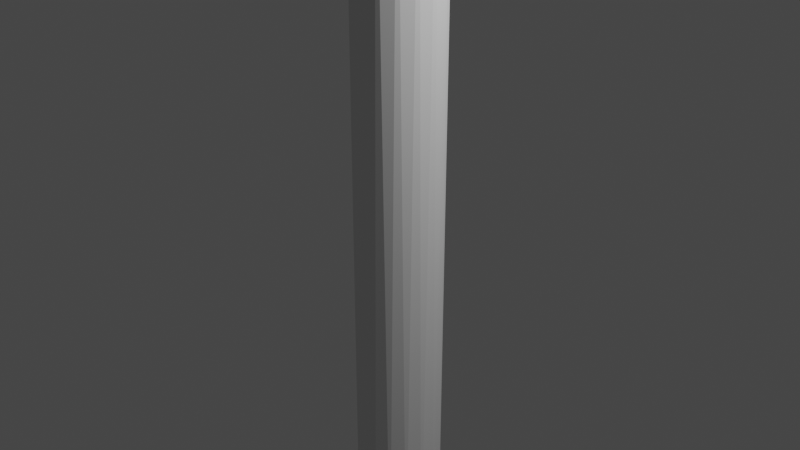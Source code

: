 # Source: spoke_end_small_lowpoly.blend  (saved by Blender 2.80.75; exported with 4.5.12 LTS)
import bpy
from mathutils import Matrix  # noqa: F401  (used for matrix-valued properties, if any)

bpy.ops.wm.read_factory_settings(use_empty=True)
scene = bpy.context.scene
scene.name = 'Scene'

# ---- collections
col_collection = bpy.data.collections.new('Collection'); scene.collection.children.link(col_collection)

# ---- world
world_world = bpy.data.worlds.new('World'); scene.world = world_world
world_world.use_nodes = True; world_world.node_tree.nodes.clear()
_N = world_world.node_tree.nodes; _L = world_world.node_tree.links
n0 = _N.new('ShaderNodeOutputWorld'); n0.name = 'World Output'; n0.location = (300, 300)
n1 = _N.new('ShaderNodeBackground'); n1.name = 'Background'; n1.location = (10, 300)
n1.inputs[0].default_value = (0.05088, 0.05088, 0.05088, 1.0)
_L.new(n1.outputs[0], n0.inputs[0])
n0.is_active_output = True
world_world.color = (0.05088, 0.05088, 0.05088)
world_world.use_sun_shadow = False
world_world.sun_shadow_jitter_overblur = 0.0

# ---- cameras
cam_camera = bpy.data.cameras.new('Camera')
cam_camera.clip_end = 100.0
cam_camera.ortho_scale = 7.314

# ---- lights
light_light = bpy.data.lights.new('Light', 'POINT')
light_light.transmission_factor = 0.0
light_light.energy = 1000.0
light_light.shadow_soft_size = 0.1
light_light.shadow_maximum_resolution = 0.006
light_light.use_absolute_resolution = True

# ---- meshes
me_sphere = bpy.data.meshes.new('Sphere')
me_sphere.from_pydata([(7.598e-07, 0.4689, 5.124), (8.551e-07, 0.4582, -4.793), (4.164e-07, 0.2574, -5.091), (0.09128, 0.4589, -4.676), (0.08413, 0.423, -4.881), (0.06416, 0.3225, -5.033), (0.03436, 0.1727, -5.134), (0.1794, 0.4332, 5.124), (0.1753, 0.4233, -4.793), (0.1483, 0.3581, -4.962), (0.09852, 0.2378, -5.091), (0.03372, 0.0814, -5.16), (0.2599, 0.389, -4.676), (0.2396, 0.3586, -4.881), (0.1827, 0.2734, -5.033), (0.09785, 0.1464, -5.134), (0.3316, 0.3316, 5.124), (0.324, 0.324, -4.793), (0.274, 0.274, -4.962), (0.182, 0.182, -5.091), (0.0623, 0.0623, -5.16), (0.389, 0.2599, -4.676), (0.3586, 0.2396, -4.881), (0.2734, 0.1827, -5.033), (0.1464, 0.09785, -5.134), (0.4332, 0.1794, 5.124), (0.4233, 0.1753, -4.793), (0.3581, 0.1483, -4.962), (0.2378, 0.09852, -5.091), (0.0814, 0.03372, -5.16), (0.4589, 0.09128, -4.676), (0.423, 0.08413, -4.881), (0.3225, 0.06416, -5.033), (0.1727, 0.03436, -5.134), (0.4689, 1.856e-07, 5.124), (0.4582, -6.322e-08, -4.793), (0.3876, -2.665e-08, -4.962), (0.2574, -2.687e-08, -5.091), (0.0881, -6.393e-08, -5.16), (0.4589, -0.09128, -4.676), (0.423, -0.08413, -4.881), (0.3225, -0.06416, -5.033), (0.1727, -0.03436, -5.134), (0.4332, -0.1794, 5.124), (0.4233, -0.1753, -4.793), (0.3581, -0.1483, -4.962), (0.2378, -0.09852, -5.091), (0.0814, -0.03372, -5.16), (0.389, -0.2599, -4.676), (0.3586, -0.2396, -4.881), (0.2734, -0.1827, -5.033), (0.1464, -0.09785, -5.134), (0.3316, -0.3316, 5.124), (0.324, -0.324, -4.793), (0.274, -0.274, -4.962), (0.182, -0.182, -5.091), (0.0623, -0.0623, -5.16), (0.2599, -0.389, -4.676), (0.2396, -0.3586, -4.881), (0.1827, -0.2734, -5.033), (0.09785, -0.1464, -5.134), (-2.125e-07, -1.003e-07, -5.169), (0.1794, -0.4332, 5.124), (0.1753, -0.4233, -4.793), (0.1483, -0.3581, -4.962), (0.09852, -0.2378, -5.091), (0.03372, -0.0814, -5.16), (0.09128, -0.4589, -4.676), (0.08413, -0.423, -4.881), (0.06416, -0.3225, -5.033), (0.03436, -0.1727, -5.134), (-1.656e-07, -0.4689, 5.124), (-1.632e-07, -0.4582, -4.793), (-1.849e-07, -0.3876, -4.962), (-1.445e-07, -0.2574, -5.091), (-1.834e-07, -0.0881, -5.16), (-0.09128, -0.4589, -4.676), (-0.08413, -0.423, -4.881), (-0.06416, -0.3225, -5.033), (-0.03436, -0.1727, -5.134), (-0.1794, -0.4332, 5.124), (-0.1753, -0.4233, -4.793), (-0.1483, -0.3581, -4.962), (-0.09852, -0.2378, -5.091), (-0.03372, -0.0814, -5.16), (-0.2599, -0.389, -4.676), (-0.2396, -0.3586, -4.881), (-0.1827, -0.2734, -5.033), (-0.09785, -0.1464, -5.134), (-0.3316, -0.3316, 5.124), (-0.324, -0.324, -4.793), (-0.274, -0.274, -4.962), (-0.182, -0.182, -5.091), (-0.0623, -0.0623, -5.16), (-0.389, -0.2599, -4.676), (-0.3586, -0.2396, -4.881), (-0.2734, -0.1827, -5.033), (-0.1464, -0.09785, -5.134), (-0.4332, -0.1794, 5.124), (-0.4233, -0.1753, -4.793), (-0.3581, -0.1483, -4.962), (-0.2378, -0.09852, -5.091), (-0.0814, -0.03372, -5.16), (-0.4589, -0.09128, -4.676), (-0.423, -0.08413, -4.881), (-0.3225, -0.06416, -5.033), (-0.1727, -0.03436, -5.134), (-0.4689, 1.731e-07, 5.124), (-0.4582, -8.754e-08, -4.793), (-0.3876, -4.215e-08, -4.962), (-0.2574, -1.005e-07, -5.091), (-0.0881, -9.51e-08, -5.16), (-0.4589, 0.09128, -4.676), (-0.423, 0.08413, -4.881), (-0.3225, 0.06416, -5.033), (-0.1727, 0.03436, -5.134), (-0.4332, 0.1794, 5.124), (-0.4233, 0.1753, -4.793), (-0.3581, 0.1483, -4.962), (-0.2378, 0.09852, -5.091), (-0.0814, 0.03372, -5.16), (-0.389, 0.2599, -4.676), (-0.3586, 0.2396, -4.881), (-0.2734, 0.1827, -5.033), (-0.1464, 0.09785, -5.134), (-0.3316, 0.3316, 5.124), (-0.324, 0.324, -4.793), (-0.274, 0.274, -4.962), (-0.182, 0.182, -5.091), (-0.0623, 0.0623, -5.16), (-0.2599, 0.389, -4.676), (-0.2396, 0.3586, -4.881), (-0.1827, 0.2734, -5.033), (-0.09785, 0.1464, -5.134), (-0.1794, 0.4332, 5.124), (-0.1753, 0.4233, -4.793), (-0.1483, 0.3581, -4.962), (-0.09852, 0.2378, -5.091), (-0.03372, 0.0814, -5.16), (-0.09128, 0.4589, -4.676), (-0.08413, 0.423, -4.881), (-0.06416, 0.3225, -5.033), (-0.03436, 0.1727, -5.134), (8.432e-07, 0.3876, -4.962), (3.33e-08, 0.0881, -5.16)], [], [(2, 5, 10, 6), (1, 139, 0, 3), (9, 13, 18, 14), (143, 4, 9, 5), (6, 10, 15, 11), (8, 12, 17, 13), (61, 144, 6, 11), (4, 8, 13, 9), (5, 9, 14, 10), (12, 16, 21, 17), (7, 16, 12), (11, 15, 20, 61), (10, 14, 19, 15), (17, 21, 26, 22), (22, 26, 31, 27), (14, 18, 23, 19), (18, 22, 27, 23), (13, 17, 22, 18), (15, 19, 24, 20), (21, 25, 30, 26), (19, 23, 28, 24), (20, 24, 29, 61), (16, 25, 21), (31, 35, 40, 36), (23, 27, 32, 28), (27, 31, 36, 32), (24, 28, 33, 29), (26, 30, 35, 31), (29, 33, 38, 61), (28, 32, 37, 33), (30, 34, 39, 35), (25, 34, 30), (40, 44, 49, 45), (32, 36, 41, 37), (36, 40, 45, 41), (33, 37, 42, 38), (35, 39, 44, 40), (38, 42, 47, 61), (39, 43, 48, 44), (34, 43, 39), (37, 41, 46, 42), (49, 53, 58, 54), (45, 49, 54, 50), (42, 46, 51, 47), (41, 45, 50, 46), (44, 48, 53, 49), (47, 51, 56, 61), (48, 52, 57, 53), (43, 52, 48), (46, 50, 55, 51), (58, 63, 68, 64), (54, 58, 64, 59), (51, 55, 60, 56), (50, 54, 59, 55), (56, 60, 66, 61), (57, 62, 67, 63), (52, 62, 57), (53, 57, 63, 58), (55, 59, 65, 60), (68, 72, 77, 73), (59, 64, 69, 65), (64, 68, 73, 69), (60, 65, 70, 66), (63, 67, 72, 68), (67, 71, 76, 72), (62, 71, 67), (65, 69, 74, 70), (66, 70, 75, 61), (77, 81, 86, 82), (69, 73, 78, 74), (73, 77, 82, 78), (72, 76, 81, 77), (70, 74, 79, 75), (76, 80, 85, 81), (71, 80, 76), (74, 78, 83, 79), (75, 79, 84, 61), (86, 90, 95, 91), (78, 82, 87, 83), (81, 85, 90, 86), (79, 83, 88, 84), (94, 98, 103, 99), (85, 89, 94, 90), (80, 89, 85), (83, 87, 92, 88), (82, 86, 91, 87), (84, 88, 93, 61), (87, 91, 96, 92), (95, 99, 104, 100), (88, 92, 97, 93), (90, 94, 99, 95), (89, 98, 94), (92, 96, 101, 97), (91, 95, 100, 96), (93, 97, 102, 61), (104, 108, 113, 109), (97, 101, 106, 102), (99, 103, 108, 104), (100, 104, 109, 105), (96, 100, 105, 101), (103, 107, 112, 108), (98, 107, 103), (101, 105, 110, 106), (102, 106, 111, 61), (108, 112, 117, 113), (113, 117, 122, 118), (105, 109, 114, 110), (109, 113, 118, 114), (106, 110, 115, 111), (112, 116, 121, 117), (107, 116, 112), (111, 115, 120, 61), (110, 114, 119, 115), (117, 121, 126, 122), (114, 118, 123, 119), (118, 122, 127, 123), (115, 119, 124, 120), (121, 125, 130, 126), (116, 125, 121), (120, 124, 129, 61), (119, 123, 128, 124), (126, 130, 135, 131), (123, 127, 132, 128), (127, 131, 136, 132), (122, 126, 131, 127), (124, 128, 133, 129), (130, 134, 139, 135), (128, 132, 137, 133), (129, 133, 138, 61), (1, 4, 143, 140), (125, 134, 130), (135, 139, 1, 140), (141, 143, 5, 2), (132, 136, 141, 137), (136, 140, 143, 141), (131, 135, 140, 136), (133, 137, 142, 138), (7, 0, 134, 125, 116, 107, 98, 89, 80, 71, 62, 52, 43, 34, 25, 16), (137, 141, 2, 142), (138, 142, 144, 61), (134, 0, 139), (3, 7, 12, 8), (0, 7, 3), (2, 6, 144, 142), (1, 3, 8, 4)])
_uv = me_sphere.uv_layers.new(name='UVMap')
_uv.uv.foreach_set('vector', [0.75, 0.1875, 0.7188, 0.25, 0.6875, 0.1875, 0.7188, 0.125, 0.75, 0.4375, 0.7812, 0.5, 0.75, 0.5625, 0.7188, 0.5, 0.6875, 0.3125, 0.6562, 0.375, 0.625, 0.3125, 0.6562, 0.25, 0.75, 0.3125, 0.7188, 0.375, 0.6875, 0.3125, 0.7188, 0.25, 0.7188, 0.125, 0.6875, 0.1875, 0.6562, 0.125, 0.6875, 0.0625, 0.6875, 0.4375, 0.6562, 0.5, 0.625, 0.4375, 0.6562, 0.375, 0.7344, 0.0, 0.75, 0.0625, 0.7188, 0.125, 0.6875, 0.0625, 0.7188, 0.375, 0.6875, 0.4375, 0.6562, 0.375, 0.6875, 0.3125, 0.7188, 0.25, 0.6875, 0.3125, 0.6562, 0.25, 0.6875, 0.1875, 0.6562, 0.5, 0.625, 0.5625, 0.5937, 0.5, 0.625, 0.4375, 0.6875, 0.5625, 0.625, 0.5625, 0.6562, 0.5, 0.6875, 0.0625, 0.6562, 0.125, 0.625, 0.0625, 0.6719, 0.0, 0.6875, 0.1875, 0.6562, 0.25, 0.625, 0.1875, 0.6562, 0.125, 0.625, 0.4375, 0.5937, 0.5, 0.5625, 0.4375, 0.5937, 0.375, 0.5937, 0.375, 0.5625, 0.4375, 0.5312, 0.375, 0.5625, 0.3125, 0.6562, 0.25, 0.625, 0.3125, 0.5937, 0.25, 0.625, 0.1875, 0.625, 0.3125, 0.5937, 0.375, 0.5625, 0.3125, 0.5937, 0.25, 0.6562, 0.375, 0.625, 0.4375, 0.5937, 0.375, 0.625, 0.3125, 0.6562, 0.125, 0.625, 0.1875, 0.5937, 0.125, 0.625, 0.0625, 0.5937, 0.5, 0.5625, 0.5625, 0.5312, 0.5, 0.5625, 0.4375, 0.625, 0.1875, 0.5937, 0.25, 0.5625, 0.1875, 0.5937, 0.125, 0.625, 0.0625, 0.5937, 0.125, 0.5625, 0.0625, 0.6094, 0.0, 0.625, 0.5625, 0.5625, 0.5625, 0.5937, 0.5, 0.5312, 0.375, 0.5, 0.4375, 0.4687, 0.375, 0.5, 0.3125, 0.5937, 0.25, 0.5625, 0.3125, 0.5312, 0.25, 0.5625, 0.1875, 0.5625, 0.3125, 0.5312, 0.375, 0.5, 0.3125, 0.5312, 0.25, 0.5937, 0.125, 0.5625, 0.1875, 0.5312, 0.125, 0.5625, 0.0625, 0.5625, 0.4375, 0.5312, 0.5, 0.5, 0.4375, 0.5312, 0.375, 0.5625, 0.0625, 0.5312, 0.125, 0.5, 0.0625, 0.5469, 0.0, 0.5625, 0.1875, 0.5312, 0.25, 0.5, 0.1875, 0.5312, 0.125, 0.5312, 0.5, 0.5, 0.5625, 0.4687, 0.5, 0.5, 0.4375, 0.5625, 0.5625, 0.5, 0.5625, 0.5312, 0.5, 0.4687, 0.375, 0.4375, 0.4375, 0.4062, 0.375, 0.4375, 0.3125, 0.5312, 0.25, 0.5, 0.3125, 0.4687, 0.25, 0.5, 0.1875, 0.5, 0.3125, 0.4687, 0.375, 0.4375, 0.3125, 0.4687, 0.25, 0.5312, 0.125, 0.5, 0.1875, 0.4687, 0.125, 0.5, 0.0625, 0.5, 0.4375, 0.4687, 0.5, 0.4375, 0.4375, 0.4687, 0.375, 0.5, 0.0625, 0.4687, 0.125, 0.4375, 0.0625, 0.4844, 0.0, 0.4687, 0.5, 0.4375, 0.5625, 0.4062, 0.5, 0.4375, 0.4375, 0.5, 0.5625, 0.4375, 0.5625, 0.4687, 0.5, 0.5, 0.1875, 0.4687, 0.25, 0.4375, 0.1875, 0.4687, 0.125, 0.4062, 0.375, 0.375, 0.4375, 0.3437, 0.375, 0.375, 0.3125, 0.4375, 0.3125, 0.4062, 0.375, 0.375, 0.3125, 0.4062, 0.25, 0.4687, 0.125, 0.4375, 0.1875, 0.4062, 0.125, 0.4375, 0.0625, 0.4687, 0.25, 0.4375, 0.3125, 0.4062, 0.25, 0.4375, 0.1875, 0.4375, 0.4375, 0.4062, 0.5, 0.375, 0.4375, 0.4062, 0.375, 0.4375, 0.0625, 0.4062, 0.125, 0.375, 0.0625, 0.4219, 0.0, 0.4062, 0.5, 0.375, 0.5625, 0.3437, 0.5, 0.375, 0.4375, 0.4375, 0.5625, 0.375, 0.5625, 0.4062, 0.5, 0.4375, 0.1875, 0.4062, 0.25, 0.375, 0.1875, 0.4062, 0.125, 0.3437, 0.375, 0.3125, 0.4375, 0.2812, 0.375, 0.3125, 0.3125, 0.375, 0.3125, 0.3437, 0.375, 0.3125, 0.3125, 0.3437, 0.25, 0.4062, 0.125, 0.375, 0.1875, 0.3437, 0.125, 0.375, 0.0625, 0.4062, 0.25, 0.375, 0.3125, 0.3437, 0.25, 0.375, 0.1875, 0.375, 0.0625, 0.3437, 0.125, 0.3125, 0.0625, 0.3594, 0.0, 0.3437, 0.5, 0.3125, 0.5625, 0.2812, 0.5, 0.3125, 0.4375, 0.375, 0.5625, 0.3125, 0.5625, 0.3437, 0.5, 0.375, 0.4375, 0.3437, 0.5, 0.3125, 0.4375, 0.3437, 0.375, 0.375, 0.1875, 0.3437, 0.25, 0.3125, 0.1875, 0.3437, 0.125, 0.2812, 0.375, 0.25, 0.4375, 0.2188, 0.375, 0.25, 0.3125, 0.3437, 0.25, 0.3125, 0.3125, 0.2812, 0.25, 0.3125, 0.1875, 0.3125, 0.3125, 0.2812, 0.375, 0.25, 0.3125, 0.2812, 0.25, 0.3437, 0.125, 0.3125, 0.1875, 0.2812, 0.125, 0.3125, 0.0625, 0.3125, 0.4375, 0.2812, 0.5, 0.25, 0.4375, 0.2812, 0.375, 0.2812, 0.5, 0.25, 0.5625, 0.2187, 0.5, 0.25, 0.4375, 0.3125, 0.5625, 0.25, 0.5625, 0.2812, 0.5, 0.3125, 0.1875, 0.2812, 0.25, 0.25, 0.1875, 0.2812, 0.125, 0.3125, 0.0625, 0.2812, 0.125, 0.25, 0.0625, 0.2969, 0.0, 0.2188, 0.375, 0.1875, 0.4375, 0.1562, 0.375, 0.1875, 0.3125, 0.2812, 0.25, 0.25, 0.3125, 0.2188, 0.25, 0.25, 0.1875, 0.25, 0.3125, 0.2188, 0.375, 0.1875, 0.3125, 0.2188, 0.25, 0.25, 0.4375, 0.2187, 0.5, 0.1875, 0.4375, 0.2188, 0.375, 0.2812, 0.125, 0.25, 0.1875, 0.2188, 0.125, 0.25, 0.0625, 0.2187, 0.5, 0.1875, 0.5625, 0.1562, 0.5, 0.1875, 0.4375, 0.25, 0.5625, 0.1875, 0.5625, 0.2187, 0.5, 0.25, 0.1875, 0.2188, 0.25, 0.1875, 0.1875, 0.2188, 0.125, 0.25, 0.0625, 0.2188, 0.125, 0.1875, 0.0625, 0.2344, 0.0, 0.1562, 0.375, 0.125, 0.4375, 0.09375, 0.375, 0.125, 0.3125, 0.2188, 0.25, 0.1875, 0.3125, 0.1562, 0.25, 0.1875, 0.1875, 0.1875, 0.4375, 0.1562, 0.5, 0.125, 0.4375, 0.1562, 0.375, 0.2188, 0.125, 0.1875, 0.1875, 0.1563, 0.125, 0.1875, 0.0625, 0.09375, 0.5, 0.0625, 0.5625, 0.03125, 0.5, 0.0625, 0.4375, 0.1562, 0.5, 0.125, 0.5625, 0.09375, 0.5, 0.125, 0.4375, 0.1875, 0.5625, 0.125, 0.5625, 0.1562, 0.5, 0.1875, 0.1875, 0.1562, 0.25, 0.125, 0.1875, 0.1563, 0.125, 0.1875, 0.3125, 0.1562, 0.375, 0.125, 0.3125, 0.1562, 0.25, 0.1875, 0.0625, 0.1563, 0.125, 0.125, 0.0625, 0.1719, 0.0, 0.1562, 0.25, 0.125, 0.3125, 0.09375, 0.25, 0.125, 0.1875, 0.09375, 0.375, 0.0625, 0.4375, 0.03125, 0.375, 0.0625, 0.3125, 0.1563, 0.125, 0.125, 0.1875, 0.09375, 0.125, 0.125, 0.0625, 0.125, 0.4375, 0.09375, 0.5, 0.0625, 0.4375, 0.09375, 0.375, 0.125, 0.5625, 0.0625, 0.5625, 0.09375, 0.5, 0.125, 0.1875, 0.09375, 0.25, 0.0625, 0.1875, 0.09375, 0.125, 0.125, 0.3125, 0.09375, 0.375, 0.0625, 0.3125, 0.09375, 0.25, 0.125, 0.0625, 0.09375, 0.125, 0.0625, 0.0625, 0.1094, 0.0, 0.03125, 0.375, 1.0, 0.4375, 0.9688, 0.375, 0.0, 0.3125, 0.09375, 0.125, 0.0625, 0.1875, 0.03125, 0.125, 0.0625, 0.0625, 0.0625, 0.4375, 0.03125, 0.5, 0.0, 0.4375, 0.03125, 0.375, 0.0625, 0.3125, 0.03125, 0.375, 0.0, 0.3125, 0.03125, 0.25, 0.09375, 0.25, 0.0625, 0.3125, 0.03125, 0.25, 0.0625, 0.1875, 0.03125, 0.5, 1.0, 0.5625, 0.9688, 0.5, 0.0, 0.4375, 0.0625, 0.5625, 0.0, 0.5625, 0.03125, 0.5, 0.0625, 0.1875, 0.03125, 0.25, 5.96e-08, 0.1875, 0.03125, 0.125, 0.0625, 0.0625, 0.03125, 0.125, 2.384e-07, 0.0625, 0.04688, 0.0, 1.0, 0.4375, 0.9688, 0.5, 0.9375, 0.4375, 0.9688, 0.375, 0.9688, 0.375, 0.9375, 0.4375, 0.9062, 0.375, 0.9375, 0.3125, 0.03125, 0.25, 1.0, 0.3125, 0.9688, 0.25, 5.96e-08, 0.1875, 1.0, 0.3125, 0.9688, 0.375, 0.9375, 0.3125, 0.9688, 0.25, 0.03125, 0.125, 1.0, 0.1875, 0.9688, 0.125, 2.384e-07, 0.0625, 0.9688, 0.5, 0.9375, 0.5625, 0.9062, 0.5, 0.9375, 0.4375, 1.0, 0.5625, 0.9375, 0.5625, 0.9688, 0.5, 1.0, 0.0625, 0.9688, 0.125, 0.9375, 0.0625, 0.9844, 0.0, 1.0, 0.1875, 0.9688, 0.25, 0.9375, 0.1875, 0.9688, 0.125, 0.9375, 0.4375, 0.9062, 0.5, 0.875, 0.4375, 0.9062, 0.375, 0.9688, 0.25, 0.9375, 0.3125, 0.9062, 0.25, 0.9375, 0.1875, 0.9375, 0.3125, 0.9062, 0.375, 0.875, 0.3125, 0.9062, 0.25, 0.9688, 0.125, 0.9375, 0.1875, 0.9063, 0.125, 0.9375, 0.0625, 0.9062, 0.5, 0.875, 0.5625, 0.8438, 0.5, 0.875, 0.4375, 0.9375, 0.5625, 0.875, 0.5625, 0.9062, 0.5, 0.9375, 0.0625, 0.9063, 0.125, 0.875, 0.0625, 0.9219, 0.0, 0.9375, 0.1875, 0.9062, 0.25, 0.875, 0.1875, 0.9063, 0.125, 0.875, 0.4375, 0.8438, 0.5, 0.8125, 0.4375, 0.8438, 0.375, 0.9062, 0.25, 0.875, 0.3125, 0.8438, 0.25, 0.875, 0.1875, 0.875, 0.3125, 0.8438, 0.375, 0.8125, 0.3125, 0.8438, 0.25, 0.9062, 0.375, 0.875, 0.4375, 0.8438, 0.375, 0.875, 0.3125, 0.9063, 0.125, 0.875, 0.1875, 0.8438, 0.125, 0.875, 0.0625, 0.8438, 0.5, 0.8125, 0.5625, 0.7812, 0.5, 0.8125, 0.4375, 0.875, 0.1875, 0.8438, 0.25, 0.8125, 0.1875, 0.8438, 0.125, 0.875, 0.0625, 0.8438, 0.125, 0.8125, 0.0625, 0.8594, 0.0, 0.75, 0.4375, 0.7188, 0.375, 0.75, 0.3125, 0.7812, 0.375, 0.875, 0.5625, 0.8125, 0.5625, 0.8438, 0.5, 0.8125, 0.4375, 0.7812, 0.5, 0.75, 0.4375, 0.7812, 0.375, 0.7812, 0.25, 0.75, 0.3125, 0.7188, 0.25, 0.75, 0.1875, 0.8438, 0.25, 0.8125, 0.3125, 0.7812, 0.25, 0.8125, 0.1875, 0.8125, 0.3125, 0.7812, 0.375, 0.75, 0.3125, 0.7812, 0.25, 0.8438, 0.375, 0.8125, 0.4375, 0.7812, 0.375, 0.8125, 0.3125, 0.8438, 0.125, 0.8125, 0.1875, 0.7812, 0.125, 0.8125, 0.0625, 0.6875, 0.5625, 0.75, 0.5625, 0.8125, 0.5625, 0.875, 0.5625, 0.9375, 0.5625, 0.0, 0.5625, 0.0625, 0.5625, 0.125, 0.5625, 0.1875, 0.5625, 0.25, 0.5625, 0.3125, 0.5625, 0.375, 0.5625, 0.4375, 0.5625, 0.5, 0.5625, 0.5625, 0.5625, 0.625, 0.5625, 0.8125, 0.1875, 0.7812, 0.25, 0.75, 0.1875, 0.7812, 0.125, 0.8125, 0.0625, 0.7812, 0.125, 0.75, 0.0625, 0.7969, 0.0, 0.8125, 0.5625, 0.75, 0.5625, 0.7812, 0.5, 0.7188, 0.5, 0.6875, 0.5625, 0.6562, 0.5, 0.6875, 0.4375, 0.75, 0.5625, 0.6875, 0.5625, 0.7188, 0.5, 0.75, 0.1875, 0.7188, 0.125, 0.75, 0.0625, 0.7812, 0.125, 0.75, 0.4375, 0.7188, 0.5, 0.6875, 0.4375, 0.7188, 0.375])
me_sphere.use_remesh_preserve_volume = False
me_sphere.use_remesh_preserve_attributes = False
me_sphere.use_mirror_vertex_groups = False
me_sphere.update()

# ---- objects
ob_light = bpy.data.objects.new('Light', light_light)
ob_camera = bpy.data.objects.new('Camera', cam_camera)
ob_sphere = bpy.data.objects.new('Sphere', me_sphere)

# ---- transforms, parenting, visibility, modifiers, constraints
ob_light.location = (4.076, 1.005, 5.904)
ob_light.rotation_euler = (0.6503, 0.05522, 1.866)
ob_light.lock_rotations_4d = False
ob_light.empty_display_type = 'ARROWS'
ob_light.color = (0.0, 0.0, 0.0, 0.0)
ob_light.lineart.crease_threshold = 0.0
ob_camera.location = (7.359, -6.926, 4.958)
ob_camera.rotation_euler = (1.109, 0.0, 0.8149)
ob_camera.lock_rotations_4d = False
ob_camera.empty_display_type = 'ARROWS'
ob_camera.color = (0.0, 0.0, 0.0, 0.0)
ob_camera.display_type = 'WIRE'
ob_camera.lineart.crease_threshold = 0.0
ob_sphere.location = (8.163e-08, -2.202e-08, -0.1)
ob_sphere.scale = (1.0, 1.0, 0.9216)
ob_sphere.lineart.crease_threshold = 0.0

# ---- collection membership
col_collection.objects.link(ob_light)
col_collection.objects.link(ob_camera)
col_collection.objects.link(ob_sphere)

# ---- scene / render settings (as saved in the file)
scene.camera = ob_camera
scene.frame_start = 1; scene.frame_end = 250; scene.frame_set(1)
scene.render.engine = 'BLENDER_EEVEE_NEXT'
scene.cycles.use_denoising = False
scene.cycles.samples = 128
scene.cycles.sampling_pattern = 'TABULATED_SOBOL'
scene.cycles.use_adaptive_sampling = False
scene.cycles.use_light_tree = False
scene.view_settings.view_transform = 'Filmic'
bpy.context.view_layer.update()
